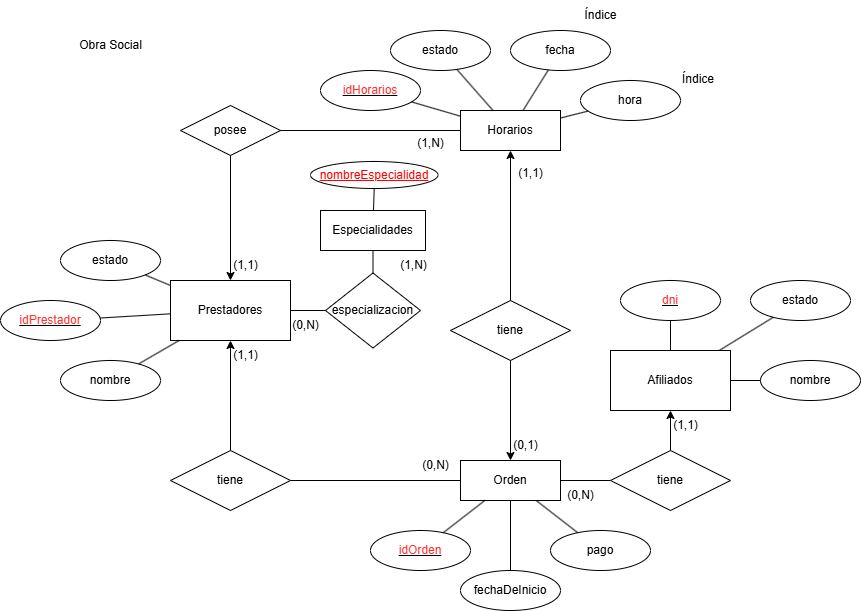

The diagram above was exported from draw.io. Its source (the exported page's mxGraphModel, read from the mxfile embedded in the PNG):
<mxGraphModel dx="2226" dy="1589" grid="1" gridSize="10" guides="1" tooltips="1" connect="1" arrows="1" fold="1" page="0" pageScale="1" pageWidth="827" pageHeight="1169" background="#ffffff" math="0" shadow="0">
  <root>
    <mxCell id="0" />
    <mxCell id="1" parent="0" />
    <mxCell id="0WbMvlUBTaXB_Y7biD85-24" value="estado" style="ellipse;whiteSpace=wrap;html=1;align=center;" parent="1" vertex="1">
      <mxGeometry x="160" y="-470" width="100" height="40" as="geometry" />
    </mxCell>
    <mxCell id="0WbMvlUBTaXB_Y7biD85-25" value="&lt;u&gt;&lt;font style=&quot;color: rgb(255, 51, 51);&quot;&gt;dni&lt;/font&gt;&lt;/u&gt;" style="ellipse;whiteSpace=wrap;html=1;align=center;" parent="1" vertex="1">
      <mxGeometry x="30" y="-470" width="100" height="40" as="geometry" />
    </mxCell>
    <mxCell id="0WbMvlUBTaXB_Y7biD85-26" value="" style="endArrow=none;html=1;rounded=0;" parent="1" source="0WbMvlUBTaXB_Y7biD85-24" target="0WbMvlUBTaXB_Y7biD85-55" edge="1">
      <mxGeometry relative="1" as="geometry">
        <mxPoint x="20" y="-190" as="sourcePoint" />
        <mxPoint x="123.16718427001001" y="-144.22291236001365" as="targetPoint" />
      </mxGeometry>
    </mxCell>
    <mxCell id="0WbMvlUBTaXB_Y7biD85-27" value="" style="endArrow=none;html=1;rounded=0;" parent="1" source="0WbMvlUBTaXB_Y7biD85-25" target="0WbMvlUBTaXB_Y7biD85-55" edge="1">
      <mxGeometry relative="1" as="geometry">
        <mxPoint x="20" y="-190" as="sourcePoint" />
        <mxPoint x="180.12093617005894" y="-145.405657468051" as="targetPoint" />
      </mxGeometry>
    </mxCell>
    <mxCell id="0WbMvlUBTaXB_Y7biD85-28" value="estado" style="ellipse;whiteSpace=wrap;html=1;align=center;" parent="1" vertex="1">
      <mxGeometry x="-530" y="-510" width="100" height="40" as="geometry" />
    </mxCell>
    <mxCell id="0WbMvlUBTaXB_Y7biD85-29" value="" style="endArrow=none;html=1;rounded=0;" parent="1" source="0WbMvlUBTaXB_Y7biD85-28" target="0WbMvlUBTaXB_Y7biD85-56" edge="1">
      <mxGeometry relative="1" as="geometry">
        <mxPoint x="-260" y="-190" as="sourcePoint" />
        <mxPoint x="-126.78906268951755" y="-421.0183497309605" as="targetPoint" />
      </mxGeometry>
    </mxCell>
    <mxCell id="0WbMvlUBTaXB_Y7biD85-30" value="&lt;u&gt;&lt;font style=&quot;color: rgb(255, 51, 51);&quot;&gt;idPrestador&lt;/font&gt;&lt;/u&gt;" style="ellipse;whiteSpace=wrap;html=1;align=center;" parent="1" vertex="1">
      <mxGeometry x="-590" y="-450" width="100" height="40" as="geometry" />
    </mxCell>
    <mxCell id="0WbMvlUBTaXB_Y7biD85-31" value="" style="endArrow=none;html=1;rounded=0;" parent="1" source="0WbMvlUBTaXB_Y7biD85-30" target="0WbMvlUBTaXB_Y7biD85-56" edge="1">
      <mxGeometry relative="1" as="geometry">
        <mxPoint x="-180" y="-190" as="sourcePoint" />
        <mxPoint x="-210" y="-390" as="targetPoint" />
      </mxGeometry>
    </mxCell>
    <mxCell id="0WbMvlUBTaXB_Y7biD85-55" value="Afiliados" style="rounded=0;whiteSpace=wrap;html=1;" parent="1" vertex="1">
      <mxGeometry x="20" y="-400" width="120" height="60" as="geometry" />
    </mxCell>
    <mxCell id="0WbMvlUBTaXB_Y7biD85-56" value="Prestadores" style="rounded=0;whiteSpace=wrap;html=1;" parent="1" vertex="1">
      <mxGeometry x="-420" y="-470" width="120" height="60" as="geometry" />
    </mxCell>
    <mxCell id="0WbMvlUBTaXB_Y7biD85-63" value="pago" style="ellipse;whiteSpace=wrap;html=1;align=center;" parent="1" vertex="1">
      <mxGeometry x="-40" y="-220" width="100" height="40" as="geometry" />
    </mxCell>
    <mxCell id="0WbMvlUBTaXB_Y7biD85-64" value="" style="endArrow=none;html=1;rounded=0;" parent="1" source="0WbMvlUBTaXB_Y7biD85-63" target="0WbMvlUBTaXB_Y7biD85-83" edge="1">
      <mxGeometry width="50" height="50" relative="1" as="geometry">
        <mxPoint x="-40" y="-230" as="sourcePoint" />
        <mxPoint x="-112.1052631578948" y="-251.05263157894728" as="targetPoint" />
      </mxGeometry>
    </mxCell>
    <mxCell id="0WbMvlUBTaXB_Y7biD85-73" value="Obra Social" style="text;html=1;align=center;verticalAlign=middle;resizable=0;points=[];autosize=1;strokeColor=none;fillColor=none;" parent="1" vertex="1">
      <mxGeometry x="-525" y="-720" width="90" height="30" as="geometry" />
    </mxCell>
    <mxCell id="0WbMvlUBTaXB_Y7biD85-74" value="Especialidades" style="rounded=0;whiteSpace=wrap;html=1;" parent="1" vertex="1">
      <mxGeometry x="-270" y="-540" width="105" height="40" as="geometry" />
    </mxCell>
    <mxCell id="0WbMvlUBTaXB_Y7biD85-75" value="especializacion" style="shape=rhombus;perimeter=rhombusPerimeter;whiteSpace=wrap;html=1;align=center;" parent="1" vertex="1">
      <mxGeometry x="-265" y="-477.5" width="95" height="75" as="geometry" />
    </mxCell>
    <mxCell id="0WbMvlUBTaXB_Y7biD85-81" value="" style="endArrow=none;html=1;rounded=0;" parent="1" source="0WbMvlUBTaXB_Y7biD85-75" target="0WbMvlUBTaXB_Y7biD85-56" edge="1">
      <mxGeometry relative="1" as="geometry">
        <mxPoint x="-280" y="-300" as="sourcePoint" />
        <mxPoint x="-220" y="-340" as="targetPoint" />
      </mxGeometry>
    </mxCell>
    <mxCell id="0WbMvlUBTaXB_Y7biD85-82" value="" style="endArrow=none;html=1;rounded=0;endFill=1;startFill=0;" parent="1" source="0WbMvlUBTaXB_Y7biD85-75" target="0WbMvlUBTaXB_Y7biD85-74" edge="1">
      <mxGeometry relative="1" as="geometry">
        <mxPoint x="-310" y="-360" as="sourcePoint" />
        <mxPoint x="-320" y="-360" as="targetPoint" />
      </mxGeometry>
    </mxCell>
    <mxCell id="0WbMvlUBTaXB_Y7biD85-83" value="Orden" style="whiteSpace=wrap;html=1;align=center;" parent="1" vertex="1">
      <mxGeometry x="-130" y="-290" width="100" height="40" as="geometry" />
    </mxCell>
    <mxCell id="0WbMvlUBTaXB_Y7biD85-86" value="" style="rounded=0;orthogonalLoop=1;jettySize=auto;html=1;" parent="1" source="0WbMvlUBTaXB_Y7biD85-85" target="0WbMvlUBTaXB_Y7biD85-55" edge="1">
      <mxGeometry relative="1" as="geometry" />
    </mxCell>
    <mxCell id="0WbMvlUBTaXB_Y7biD85-87" value="" style="rounded=0;orthogonalLoop=1;jettySize=auto;html=1;endArrow=none;startFill=0;" parent="1" source="0WbMvlUBTaXB_Y7biD85-85" target="0WbMvlUBTaXB_Y7biD85-83" edge="1">
      <mxGeometry relative="1" as="geometry" />
    </mxCell>
    <mxCell id="0WbMvlUBTaXB_Y7biD85-85" value="tiene" style="shape=rhombus;perimeter=rhombusPerimeter;whiteSpace=wrap;html=1;align=center;" parent="1" vertex="1">
      <mxGeometry x="20" y="-300" width="120" height="60" as="geometry" />
    </mxCell>
    <mxCell id="0WbMvlUBTaXB_Y7biD85-89" value="" style="rounded=0;orthogonalLoop=1;jettySize=auto;html=1;" parent="1" source="0WbMvlUBTaXB_Y7biD85-88" target="0WbMvlUBTaXB_Y7biD85-56" edge="1">
      <mxGeometry relative="1" as="geometry" />
    </mxCell>
    <mxCell id="0WbMvlUBTaXB_Y7biD85-90" value="" style="rounded=0;orthogonalLoop=1;jettySize=auto;html=1;endArrow=none;startFill=0;" parent="1" source="0WbMvlUBTaXB_Y7biD85-88" target="0WbMvlUBTaXB_Y7biD85-83" edge="1">
      <mxGeometry relative="1" as="geometry" />
    </mxCell>
    <mxCell id="0WbMvlUBTaXB_Y7biD85-88" value="tiene" style="shape=rhombus;perimeter=rhombusPerimeter;whiteSpace=wrap;html=1;align=center;" parent="1" vertex="1">
      <mxGeometry x="-420" y="-300" width="120" height="60" as="geometry" />
    </mxCell>
    <mxCell id="0WbMvlUBTaXB_Y7biD85-91" value="&lt;u&gt;&lt;font style=&quot;color: rgb(255, 51, 51);&quot;&gt;idOrden&lt;/font&gt;&lt;/u&gt;" style="ellipse;whiteSpace=wrap;html=1;align=center;" parent="1" vertex="1">
      <mxGeometry x="-220" y="-220" width="100" height="40" as="geometry" />
    </mxCell>
    <mxCell id="0WbMvlUBTaXB_Y7biD85-93" value="" style="endArrow=none;html=1;rounded=0;" parent="1" source="0WbMvlUBTaXB_Y7biD85-91" target="0WbMvlUBTaXB_Y7biD85-83" edge="1">
      <mxGeometry relative="1" as="geometry">
        <mxPoint x="-160" y="-360" as="sourcePoint" />
        <mxPoint y="-360" as="targetPoint" />
      </mxGeometry>
    </mxCell>
    <mxCell id="0WbMvlUBTaXB_Y7biD85-97" value="Horarios" style="whiteSpace=wrap;html=1;align=center;" parent="1" vertex="1">
      <mxGeometry x="-130" y="-640" width="100" height="40" as="geometry" />
    </mxCell>
    <mxCell id="0WbMvlUBTaXB_Y7biD85-98" value="posee" style="shape=rhombus;perimeter=rhombusPerimeter;whiteSpace=wrap;html=1;align=center;" parent="1" vertex="1">
      <mxGeometry x="-410" y="-645" width="100" height="50" as="geometry" />
    </mxCell>
    <mxCell id="0WbMvlUBTaXB_Y7biD85-99" value="" style="endArrow=classic;html=1;rounded=0;endFill=1;" parent="1" source="0WbMvlUBTaXB_Y7biD85-98" target="0WbMvlUBTaXB_Y7biD85-56" edge="1">
      <mxGeometry width="50" height="50" relative="1" as="geometry">
        <mxPoint x="-260" y="-310" as="sourcePoint" />
        <mxPoint x="-210" y="-360" as="targetPoint" />
      </mxGeometry>
    </mxCell>
    <mxCell id="0WbMvlUBTaXB_Y7biD85-100" value="" style="endArrow=none;html=1;rounded=0;endFill=1;startFill=0;" parent="1" source="0WbMvlUBTaXB_Y7biD85-98" target="0WbMvlUBTaXB_Y7biD85-97" edge="1">
      <mxGeometry width="50" height="50" relative="1" as="geometry">
        <mxPoint x="-260" y="-310" as="sourcePoint" />
        <mxPoint x="-210" y="-360" as="targetPoint" />
        <Array as="points" />
      </mxGeometry>
    </mxCell>
    <mxCell id="0WbMvlUBTaXB_Y7biD85-101" value="fecha" style="ellipse;whiteSpace=wrap;html=1;align=center;" parent="1" vertex="1">
      <mxGeometry x="-80" y="-720" width="100" height="40" as="geometry" />
    </mxCell>
    <mxCell id="0WbMvlUBTaXB_Y7biD85-103" value="" style="endArrow=none;html=1;rounded=0;" parent="1" source="0WbMvlUBTaXB_Y7biD85-97" target="0WbMvlUBTaXB_Y7biD85-101" edge="1">
      <mxGeometry relative="1" as="geometry">
        <mxPoint x="-200" y="-330" as="sourcePoint" />
        <mxPoint x="-40" y="-330" as="targetPoint" />
      </mxGeometry>
    </mxCell>
    <mxCell id="0WbMvlUBTaXB_Y7biD85-104" value="hora" style="ellipse;whiteSpace=wrap;html=1;align=center;" parent="1" vertex="1">
      <mxGeometry x="-10" y="-670" width="100" height="40" as="geometry" />
    </mxCell>
    <mxCell id="0WbMvlUBTaXB_Y7biD85-105" value="" style="endArrow=none;html=1;rounded=0;" parent="1" source="0WbMvlUBTaXB_Y7biD85-97" target="0WbMvlUBTaXB_Y7biD85-104" edge="1">
      <mxGeometry relative="1" as="geometry">
        <mxPoint x="-200" y="-330" as="sourcePoint" />
        <mxPoint x="-40" y="-330" as="targetPoint" />
      </mxGeometry>
    </mxCell>
    <mxCell id="0WbMvlUBTaXB_Y7biD85-106" value="estado" style="ellipse;whiteSpace=wrap;html=1;align=center;" parent="1" vertex="1">
      <mxGeometry x="-200" y="-720" width="100" height="40" as="geometry" />
    </mxCell>
    <mxCell id="0WbMvlUBTaXB_Y7biD85-107" value="" style="endArrow=none;html=1;rounded=0;" parent="1" source="0WbMvlUBTaXB_Y7biD85-106" target="0WbMvlUBTaXB_Y7biD85-97" edge="1">
      <mxGeometry relative="1" as="geometry">
        <mxPoint x="-200" y="-330" as="sourcePoint" />
        <mxPoint x="-40" y="-330" as="targetPoint" />
      </mxGeometry>
    </mxCell>
    <mxCell id="0WbMvlUBTaXB_Y7biD85-108" value="&lt;u&gt;&lt;font style=&quot;color: rgb(255, 51, 51);&quot;&gt;idHorarios&lt;/font&gt;&lt;/u&gt;" style="ellipse;whiteSpace=wrap;html=1;align=center;" parent="1" vertex="1">
      <mxGeometry x="-270" y="-680" width="100" height="40" as="geometry" />
    </mxCell>
    <mxCell id="0WbMvlUBTaXB_Y7biD85-109" value="" style="endArrow=none;html=1;rounded=0;" parent="1" source="0WbMvlUBTaXB_Y7biD85-108" target="0WbMvlUBTaXB_Y7biD85-97" edge="1">
      <mxGeometry relative="1" as="geometry">
        <mxPoint x="-110" y="-330" as="sourcePoint" />
        <mxPoint x="50" y="-330" as="targetPoint" />
      </mxGeometry>
    </mxCell>
    <mxCell id="0WbMvlUBTaXB_Y7biD85-114" value="tiene" style="shape=rhombus;perimeter=rhombusPerimeter;whiteSpace=wrap;html=1;align=center;" parent="1" vertex="1">
      <mxGeometry x="-140" y="-450" width="120" height="60" as="geometry" />
    </mxCell>
    <mxCell id="0WbMvlUBTaXB_Y7biD85-115" value="" style="endArrow=classic;html=1;rounded=0;endFill=1;" parent="1" source="0WbMvlUBTaXB_Y7biD85-114" target="0WbMvlUBTaXB_Y7biD85-97" edge="1">
      <mxGeometry relative="1" as="geometry">
        <mxPoint x="-240" y="-330" as="sourcePoint" />
        <mxPoint x="-80" y="-330" as="targetPoint" />
      </mxGeometry>
    </mxCell>
    <mxCell id="0WbMvlUBTaXB_Y7biD85-118" value="" style="endArrow=classic;html=1;rounded=0;endFill=1;" parent="1" source="0WbMvlUBTaXB_Y7biD85-114" target="0WbMvlUBTaXB_Y7biD85-83" edge="1">
      <mxGeometry relative="1" as="geometry">
        <mxPoint x="-240" y="-330" as="sourcePoint" />
        <mxPoint x="-80" y="-330" as="targetPoint" />
      </mxGeometry>
    </mxCell>
    <mxCell id="0WbMvlUBTaXB_Y7biD85-119" style="edgeStyle=orthogonalEdgeStyle;rounded=0;orthogonalLoop=1;jettySize=auto;html=1;exitX=0.5;exitY=1;exitDx=0;exitDy=0;" parent="1" source="0WbMvlUBTaXB_Y7biD85-28" target="0WbMvlUBTaXB_Y7biD85-28" edge="1">
      <mxGeometry relative="1" as="geometry" />
    </mxCell>
    <mxCell id="0WbMvlUBTaXB_Y7biD85-120" style="edgeStyle=orthogonalEdgeStyle;rounded=0;orthogonalLoop=1;jettySize=auto;html=1;exitX=0.5;exitY=1;exitDx=0;exitDy=0;" parent="1" source="0WbMvlUBTaXB_Y7biD85-30" target="0WbMvlUBTaXB_Y7biD85-30" edge="1">
      <mxGeometry relative="1" as="geometry" />
    </mxCell>
    <mxCell id="0WbMvlUBTaXB_Y7biD85-135" value="(0,N)" style="text;html=1;align=center;verticalAlign=middle;resizable=0;points=[];autosize=1;strokeColor=none;fillColor=none;" parent="1" vertex="1">
      <mxGeometry x="-35" y="-270" width="50" height="30" as="geometry" />
    </mxCell>
    <mxCell id="0WbMvlUBTaXB_Y7biD85-136" value="(1,1)" style="text;html=1;align=center;verticalAlign=middle;resizable=0;points=[];autosize=1;strokeColor=none;fillColor=none;" parent="1" vertex="1">
      <mxGeometry x="70" y="-340" width="50" height="30" as="geometry" />
    </mxCell>
    <mxCell id="0WbMvlUBTaXB_Y7biD85-137" value="(1,1)" style="text;html=1;align=center;verticalAlign=middle;resizable=0;points=[];autosize=1;strokeColor=none;fillColor=none;" parent="1" vertex="1">
      <mxGeometry x="-370" y="-410" width="50" height="30" as="geometry" />
    </mxCell>
    <mxCell id="0WbMvlUBTaXB_Y7biD85-138" value="(0,N)" style="text;html=1;align=center;verticalAlign=middle;resizable=0;points=[];autosize=1;strokeColor=none;fillColor=none;" parent="1" vertex="1">
      <mxGeometry x="-180" y="-300" width="50" height="30" as="geometry" />
    </mxCell>
    <mxCell id="0WbMvlUBTaXB_Y7biD85-139" value="(0,1)" style="text;html=1;align=center;verticalAlign=middle;resizable=0;points=[];autosize=1;strokeColor=none;fillColor=none;" parent="1" vertex="1">
      <mxGeometry x="-90" y="-320" width="50" height="30" as="geometry" />
    </mxCell>
    <mxCell id="0WbMvlUBTaXB_Y7biD85-140" value="(1,1)" style="text;html=1;align=center;verticalAlign=middle;resizable=0;points=[];autosize=1;strokeColor=none;fillColor=none;" parent="1" vertex="1">
      <mxGeometry x="-85" y="-592" width="50" height="30" as="geometry" />
    </mxCell>
    <mxCell id="0WbMvlUBTaXB_Y7biD85-141" value="(1,N)" style="text;html=1;align=center;verticalAlign=middle;resizable=0;points=[];autosize=1;strokeColor=none;fillColor=none;" parent="1" vertex="1">
      <mxGeometry x="-185" y="-622" width="50" height="30" as="geometry" />
    </mxCell>
    <mxCell id="0WbMvlUBTaXB_Y7biD85-142" value="(1,1)" style="text;html=1;align=center;verticalAlign=middle;resizable=0;points=[];autosize=1;strokeColor=none;fillColor=none;" parent="1" vertex="1">
      <mxGeometry x="-370" y="-500" width="50" height="30" as="geometry" />
    </mxCell>
    <mxCell id="0WbMvlUBTaXB_Y7biD85-143" value="(1,N)" style="text;html=1;align=center;verticalAlign=middle;resizable=0;points=[];autosize=1;strokeColor=none;fillColor=none;" parent="1" vertex="1">
      <mxGeometry x="-202.5" y="-500" width="50" height="30" as="geometry" />
    </mxCell>
    <mxCell id="0WbMvlUBTaXB_Y7biD85-144" value="(0,N)" style="text;html=1;align=center;verticalAlign=middle;resizable=0;points=[];autosize=1;strokeColor=none;fillColor=none;" parent="1" vertex="1">
      <mxGeometry x="-310" y="-440" width="50" height="30" as="geometry" />
    </mxCell>
    <mxCell id="0WbMvlUBTaXB_Y7biD85-145" value="&lt;font style=&quot;&quot;&gt;nombreEspecialidad&lt;/font&gt;" style="ellipse;whiteSpace=wrap;html=1;align=center;strokeColor=#000000;fontStyle=4;fontColor=#FF0000;" parent="1" vertex="1">
      <mxGeometry x="-280" y="-589" width="127.5" height="27" as="geometry" />
    </mxCell>
    <mxCell id="0WbMvlUBTaXB_Y7biD85-146" value="" style="endArrow=none;html=1;rounded=0;" parent="1" source="0WbMvlUBTaXB_Y7biD85-145" target="0WbMvlUBTaXB_Y7biD85-74" edge="1">
      <mxGeometry relative="1" as="geometry">
        <mxPoint x="-240" y="-570" as="sourcePoint" />
        <mxPoint x="-80" y="-570" as="targetPoint" />
      </mxGeometry>
    </mxCell>
    <mxCell id="0WbMvlUBTaXB_Y7biD85-147" value="nombre" style="ellipse;whiteSpace=wrap;html=1;align=center;" parent="1" vertex="1">
      <mxGeometry x="-530" y="-390" width="100" height="40" as="geometry" />
    </mxCell>
    <mxCell id="0WbMvlUBTaXB_Y7biD85-148" value="" style="endArrow=none;html=1;rounded=0;" parent="1" source="0WbMvlUBTaXB_Y7biD85-147" target="0WbMvlUBTaXB_Y7biD85-56" edge="1">
      <mxGeometry relative="1" as="geometry">
        <mxPoint x="-520" y="-480" as="sourcePoint" />
        <mxPoint x="-360" y="-480" as="targetPoint" />
      </mxGeometry>
    </mxCell>
    <mxCell id="0WbMvlUBTaXB_Y7biD85-149" value="nombre" style="ellipse;whiteSpace=wrap;html=1;align=center;" parent="1" vertex="1">
      <mxGeometry x="170" y="-390" width="100" height="40" as="geometry" />
    </mxCell>
    <mxCell id="0WbMvlUBTaXB_Y7biD85-150" value="" style="endArrow=none;html=1;rounded=0;" parent="1" source="0WbMvlUBTaXB_Y7biD85-55" target="0WbMvlUBTaXB_Y7biD85-149" edge="1">
      <mxGeometry relative="1" as="geometry">
        <mxPoint x="30" y="-480" as="sourcePoint" />
        <mxPoint x="190" y="-480" as="targetPoint" />
      </mxGeometry>
    </mxCell>
    <mxCell id="0WbMvlUBTaXB_Y7biD85-151" value="fechaDeInicio" style="ellipse;whiteSpace=wrap;html=1;align=center;" parent="1" vertex="1">
      <mxGeometry x="-130" y="-180" width="100" height="40" as="geometry" />
    </mxCell>
    <mxCell id="0WbMvlUBTaXB_Y7biD85-152" value="" style="endArrow=none;html=1;rounded=0;" parent="1" source="0WbMvlUBTaXB_Y7biD85-151" target="0WbMvlUBTaXB_Y7biD85-83" edge="1">
      <mxGeometry relative="1" as="geometry">
        <mxPoint x="-370" y="-360" as="sourcePoint" />
        <mxPoint x="-210" y="-360" as="targetPoint" />
      </mxGeometry>
    </mxCell>
    <mxCell id="0WbMvlUBTaXB_Y7biD85-153" value="Índice" style="text;html=1;align=center;verticalAlign=middle;resizable=0;points=[];autosize=1;strokeColor=none;fillColor=none;" parent="1" vertex="1">
      <mxGeometry x="-20" y="-750" width="60" height="30" as="geometry" />
    </mxCell>
    <mxCell id="0WbMvlUBTaXB_Y7biD85-155" value="&lt;span style=&quot;color: rgb(0, 0, 0); font-family: Helvetica; font-size: 12px; font-style: normal; font-variant-ligatures: normal; font-variant-caps: normal; font-weight: 400; letter-spacing: normal; orphans: 2; text-align: center; text-indent: 0px; text-transform: none; widows: 2; word-spacing: 0px; -webkit-text-stroke-width: 0px; white-space: nowrap; background-color: rgb(255, 255, 255); text-decoration-thickness: initial; text-decoration-style: initial; text-decoration-color: initial; display: inline !important; float: none;&quot;&gt;Índice&lt;/span&gt;" style="text;whiteSpace=wrap;html=1;" parent="1" vertex="1">
      <mxGeometry x="90" y="-685" width="70" height="40" as="geometry" />
    </mxCell>
  </root>
</mxGraphModel>